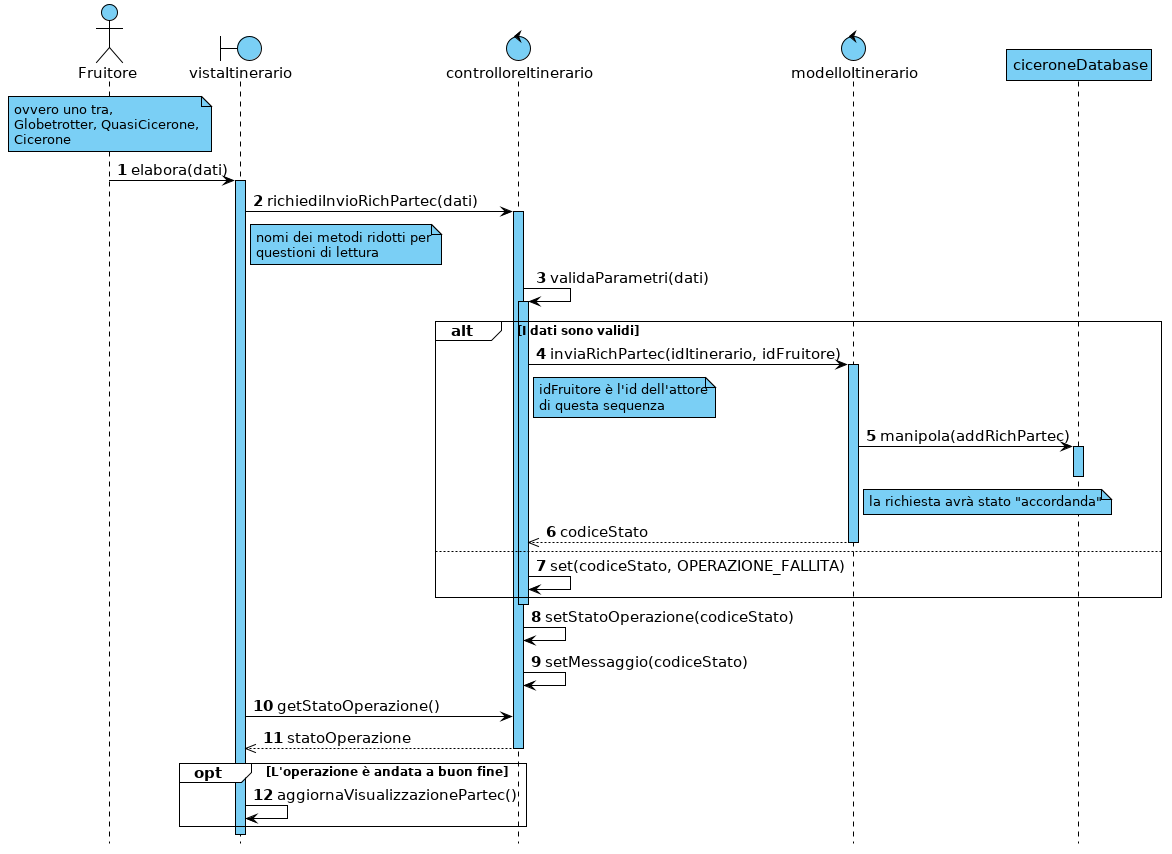

The diagram above was rendered by PlantUML. Its source (embedded in the PNG):
@startuml

hide footbox



skinparam backgroundColor white
skinparam shadowing false

skinparam {
    ArrowColor                         black
    ArrowFontSize                      15
    ArrowTextAlignment                 center
    SequenceActorBorderThickness       1
    SequenceGroupBorderThickness       1
    SequenceGroupBackgroundColor       white
    SequenceGroupFontSize              12
    SequenceGroupHeaderFontSize        15
    SequenceLifeLineBorderColor        black
    SequenceLifeLineBackgroundColor    #7acff5
    SequenceLifeLineBorderThickness    1
    SequenceParticipantBackgroundColor #7acff5
    SequenceParticipantBorderColor     black
    SequenceParticipantBorderThickness 1
    ParticipantFontSize                15
    BoundaryBackgroundColor            #7acff5
    BoundaryBorderColor                black
    BoundaryFontSize                   15
    ControlBackgroundColor             #7acff5
    ControlBorderColor                 black
    ControlFontSize                    15
    ActorFontSize                      15
    ActorBorderColor                   black
    ActorBackgroundColor               #7acff5
    NoteBackgroundColor                #7acff5
    NoteBorderColor                    black
}


autonumber

actor Fruitore
boundary vistaItinerario
control controlloreItinerario
control modelloItinerario
participant ciceroneDatabase

note over Fruitore : ovvero uno tra,\nGlobetrotter, QuasiCicerone,\nCicerone

Fruitore -> vistaItinerario : elabora(dati)
activate vistaItinerario

vistaItinerario -> controlloreItinerario : richiediInvioRichPartec(dati)

note right of vistaItinerario : nomi dei metodi ridotti per\nquestioni di lettura

activate controlloreItinerario
controlloreItinerario -> controlloreItinerario : validaParametri(dati)
activate controlloreItinerario

alt I dati sono validi
    controlloreItinerario -> modelloItinerario : inviaRichPartec(idItinerario, idFruitore)
    note right of controlloreItinerario : idFruitore è l'id dell'attore\ndi questa sequenza

    activate modelloItinerario

    modelloItinerario -> ciceroneDatabase : manipola(addRichPartec)
    activate ciceroneDatabase
    note right of modelloItinerario : la richiesta avrà stato "accordanda"
    deactivate ciceroneDatabase
    
    controlloreItinerario <<-- modelloItinerario : codiceStato
    deactivate modelloItinerario
else
    controlloreItinerario -> controlloreItinerario : set(codiceStato, OPERAZIONE_FALLITA)
end
deactivate controlloreItinerario

controlloreItinerario -> controlloreItinerario : setStatoOperazione(codiceStato)
controlloreItinerario -> controlloreItinerario : setMessaggio(codiceStato)

vistaItinerario -> controlloreItinerario : getStatoOperazione()
vistaItinerario <<-- controlloreItinerario : statoOperazione
deactivate controlloreItinerario

opt L'operazione è andata a buon fine
    vistaItinerario -> vistaItinerario : aggiornaVisualizzazionePartec()
end

@enduml